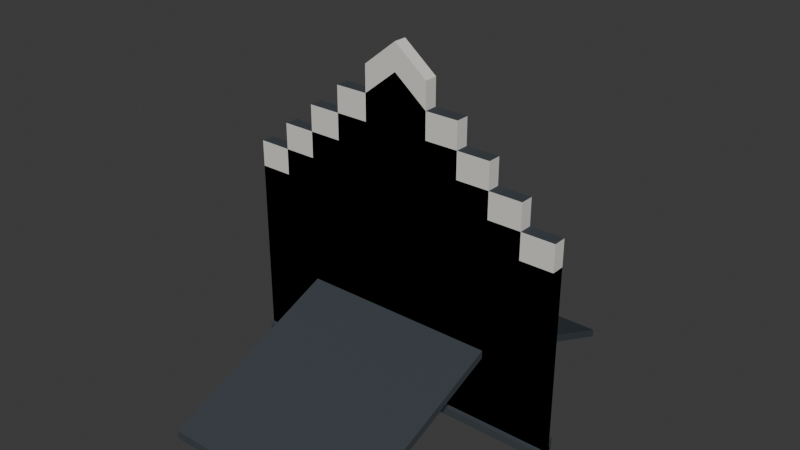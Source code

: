 # Source: architecture_scale_extension_v001.blend  (saved by Blender 4.5.92; exported with 4.5.12 LTS)
import bpy
from mathutils import Matrix  # noqa: F401  (used for matrix-valued properties, if any)

bpy.ops.wm.read_factory_settings(use_empty=True)
scene = bpy.context.scene
scene.name = 'Architecture_Scale_Extension_v001'

# ---- collections
col_architecture_blockout = bpy.data.collections.new('Architecture_Blockout'); scene.collection.children.link(col_architecture_blockout)
col_scale_extension = bpy.data.collections.new('Scale_Extension'); col_architecture_blockout.children.link(col_scale_extension)
col_roof = bpy.data.collections.new('Roof'); col_scale_extension.children.link(col_roof)
col_hui_details = bpy.data.collections.new('Hui_Details'); col_scale_extension.children.link(col_hui_details)

# ---- materials (node trees are filled in below, after node groups)
mat_mat_arch_hui_blacktile_a = bpy.data.materials.new('MAT_ARCH_HUI_BLACKTILE_A')
mat_mat_arch_hui_blacktile_a.diffuse_color = (0.055, 0.065, 0.075, 1.0)
mat_mat_arch_hui_blacktile_a.roughness = 0.88
mat_mat_arch_hui_whitewall_a = bpy.data.materials.new('MAT_ARCH_HUI_WHITEWALL_A')
mat_mat_arch_hui_whitewall_a.diffuse_color = (0.72, 0.7, 0.66, 1.0)
mat_mat_arch_hui_whitewall_a.roughness = 0.88

# ---- material node trees

# ---- world
world_world = bpy.data.worlds.new('World'); scene.world = world_world
world_world.use_nodes = True; world_world.node_tree.nodes.clear()
_N = world_world.node_tree.nodes; _L = world_world.node_tree.links
n0 = _N.new('ShaderNodeOutputWorld'); n0.name = 'World Output'; n0.location = (200, 100)
n1 = _N.new('ShaderNodeBackground'); n1.name = 'Background'; n1.location = (-200, 100)
n1.inputs[0].default_value = (0.05088, 0.05088, 0.05088, 1.0)
_L.new(n1.outputs[0], n0.inputs[0])
n0.is_active_output = True
world_world.color = (0.05088, 0.05088, 0.05088)
world_world.sun_shadow_jitter_overblur = 0.0

# ---- meshes
me_roof_doubleslope_5m_mesh = bpy.data.meshes.new('Roof_DoubleSlope_5m_Mesh')
me_roof_doubleslope_5m_mesh.from_pydata([(-1.5, -2.9, 0.0), (1.5, -2.9, 0.0), (1.5, 0.0, 1.18), (-1.5, 0.0, 1.18), (-1.5, -2.9, 0.12), (1.5, -2.9, 0.12), (1.5, 0.0, 1.3), (-1.5, 0.0, 1.3), (-1.5, 2.9, 0.0), (1.5, 2.9, 0.0), (1.5, 0.0, 1.18), (-1.5, 0.0, 1.18), (-1.5, 2.9, 0.12), (1.5, 2.9, 0.12), (1.5, 0.0, 1.3), (-1.5, 0.0, 1.3)], [], [(0, 1, 2, 3), (4, 7, 6, 5), (0, 4, 5, 1), (1, 5, 6, 2), (2, 6, 7, 3), (3, 7, 4, 0), (8, 9, 10, 11), (12, 15, 14, 13), (8, 12, 13, 9), (9, 13, 14, 10), (10, 14, 15, 11), (11, 15, 12, 8)])
me_roof_doubleslope_5m_mesh.materials.append(mat_mat_arch_hui_blacktile_a)
me_roof_doubleslope_5m_mesh.update()
me_roof_ridge_5m_mesh = bpy.data.meshes.new('Roof_Ridge_5m_Mesh')
me_roof_ridge_5m_mesh.from_pydata([(-2.5, -0.14, 0.0), (-2.5, 0.14, 0.0), (-2.5, 0.0, 0.2), (2.5, -0.14, 0.0), (2.5, 0.14, 0.0), (2.5, 0.0, 0.2)], [], [(0, 1, 2), (3, 5, 4), (0, 3, 4, 1), (1, 4, 5, 2), (2, 5, 3, 0)])
me_roof_ridge_5m_mesh.materials.append(mat_mat_arch_hui_blacktile_a)
me_roof_ridge_5m_mesh.update()
me_roof_eave_5m_mesh = bpy.data.meshes.new('Roof_Eave_5m_Mesh')
me_roof_eave_5m_mesh.from_pydata([(-2.5, -0.16, 0.0), (2.5, -0.16, 0.0), (2.5, 0.16, 0.0), (-2.5, 0.16, 0.0), (-2.5, -0.16, 0.12), (2.5, -0.16, 0.12), (2.5, 0.16, 0.18), (-2.5, 0.16, 0.18)], [], [(0, 1, 2, 3), (4, 7, 6, 5), (0, 4, 5, 1), (1, 5, 6, 2), (2, 6, 7, 3), (3, 7, 4, 0)])
me_roof_eave_5m_mesh.materials.append(mat_mat_arch_hui_blacktile_a)
me_roof_eave_5m_mesh.update()
me_horseheadwall_large_mesh = bpy.data.meshes.new('HorseHeadWall_Large_Mesh')
me_horseheadwall_large_mesh.from_pydata([(-2.5, -0.1, 0.0), (-2.5, -0.1, 2.8), (-2.0, -0.1, 2.8), (-2.0, -0.1, 3.2), (-1.5, -0.1, 3.2), (-1.5, -0.1, 3.6), (-1.0, -0.1, 3.6), (-1.0, -0.1, 4.0), (-0.5, -0.1, 4.0), (-0.5, -0.1, 4.4), (0.0, -0.1, 4.8), (0.5, -0.1, 4.4), (0.5, -0.1, 4.0), (1.0, -0.1, 4.0), (1.0, -0.1, 3.6), (1.5, -0.1, 3.6), (1.5, -0.1, 3.2), (2.0, -0.1, 3.2), (2.0, -0.1, 2.8), (2.5, -0.1, 2.8), (2.5, -0.1, 0.0), (-2.5, 0.1, 0.0), (-2.5, 0.1, 2.8), (-2.0, 0.1, 2.8), (-2.0, 0.1, 3.2), (-1.5, 0.1, 3.2), (-1.5, 0.1, 3.6), (-1.0, 0.1, 3.6), (-1.0, 0.1, 4.0), (-0.5, 0.1, 4.0), (-0.5, 0.1, 4.4), (0.0, 0.1, 4.8), (0.5, 0.1, 4.4), (0.5, 0.1, 4.0), (1.0, 0.1, 4.0), (1.0, 0.1, 3.6), (1.5, 0.1, 3.6), (1.5, 0.1, 3.2), (2.0, 0.1, 3.2), (2.0, 0.1, 2.8), (2.5, 0.1, 2.8), (2.5, 0.1, 0.0)], [], [(0, 1, 2, 3, 4, 5, 6, 7, 8, 9, 10, 11, 12, 13, 14, 15, 16, 17, 18, 19, 20), (41, 40, 39, 38, 37, 36, 35, 34, 33, 32, 31, 30, 29, 28, 27, 26, 25, 24, 23, 22, 21), (0, 1, 22, 21), (1, 2, 23, 22), (2, 3, 24, 23), (3, 4, 25, 24), (4, 5, 26, 25), (5, 6, 27, 26), (6, 7, 28, 27), (7, 8, 29, 28), (8, 9, 30, 29), (9, 10, 31, 30), (10, 11, 32, 31), (11, 12, 33, 32), (12, 13, 34, 33), (13, 14, 35, 34), (14, 15, 36, 35), (15, 16, 37, 36), (16, 17, 38, 37), (17, 18, 39, 38), (18, 19, 40, 39), (19, 20, 41, 40), (20, 0, 21, 41)])
me_horseheadwall_large_mesh.polygons.foreach_set('material_index', [0, 0, 0, 1, 0, 1, 0, 1, 0, 1, 0, 0, 0, 0, 1, 0, 1, 0, 1, 0, 1, 0, 0])
me_horseheadwall_large_mesh.materials.append(mat_mat_arch_hui_whitewall_a)
me_horseheadwall_large_mesh.materials.append(mat_mat_arch_hui_blacktile_a)
me_horseheadwall_large_mesh.update()
me_horseheadwall_large_v002_mesh = bpy.data.meshes.new('HorseHeadWall_Large_v002_Mesh')
me_horseheadwall_large_v002_mesh.from_pydata([(-2.5, -0.1, 0.0), (-2.5, -0.1, 3.2), (-2.0, -0.1, 3.2), (-2.0, -0.1, 3.6), (-1.5, -0.1, 3.6), (-1.5, -0.1, 4.0), (-1.0, -0.1, 4.0), (-1.0, -0.1, 4.4), (-0.5, -0.1, 4.4), (-0.5, -0.1, 4.8), (0.0, -0.1, 5.2), (0.5, -0.1, 4.8), (0.5, -0.1, 4.4), (1.0, -0.1, 4.4), (1.0, -0.1, 4.0), (1.5, -0.1, 4.0), (1.5, -0.1, 3.6), (2.0, -0.1, 3.6), (2.0, -0.1, 3.2), (2.5, -0.1, 3.2), (2.5, -0.1, 0.0), (-2.5, 0.1, 0.0), (-2.5, 0.1, 3.2), (-2.0, 0.1, 3.2), (-2.0, 0.1, 3.6), (-1.5, 0.1, 3.6), (-1.5, 0.1, 4.0), (-1.0, 0.1, 4.0), (-1.0, 0.1, 4.4), (-0.5, 0.1, 4.4), (-0.5, 0.1, 4.8), (0.0, 0.1, 5.2), (0.5, 0.1, 4.8), (0.5, 0.1, 4.4), (1.0, 0.1, 4.4), (1.0, 0.1, 4.0), (1.5, 0.1, 4.0), (1.5, 0.1, 3.6), (2.0, 0.1, 3.6), (2.0, 0.1, 3.2), (2.5, 0.1, 3.2), (2.5, 0.1, 0.0)], [], [(0, 1, 2, 3, 4, 5, 6, 7, 8, 9, 10, 11, 12, 13, 14, 15, 16, 17, 18, 19, 20), (41, 40, 39, 38, 37, 36, 35, 34, 33, 32, 31, 30, 29, 28, 27, 26, 25, 24, 23, 22, 21), (0, 1, 22, 21), (1, 2, 23, 22), (2, 3, 24, 23), (3, 4, 25, 24), (4, 5, 26, 25), (5, 6, 27, 26), (6, 7, 28, 27), (7, 8, 29, 28), (8, 9, 30, 29), (9, 10, 31, 30), (10, 11, 32, 31), (11, 12, 33, 32), (12, 13, 34, 33), (13, 14, 35, 34), (14, 15, 36, 35), (15, 16, 37, 36), (16, 17, 38, 37), (17, 18, 39, 38), (18, 19, 40, 39), (19, 20, 41, 40), (20, 0, 21, 41)])
me_horseheadwall_large_v002_mesh.polygons.foreach_set('material_index', [0, 0, 0, 1, 0, 1, 0, 1, 0, 1, 0, 0, 0, 0, 1, 0, 1, 0, 1, 0, 1, 0, 0])
me_horseheadwall_large_v002_mesh.materials.append(mat_mat_arch_hui_whitewall_a)
me_horseheadwall_large_v002_mesh.materials.append(mat_mat_arch_hui_blacktile_a)
me_horseheadwall_large_v002_mesh.update()

# ---- objects
ob_roof_doubleslope_5m = bpy.data.objects.new('Roof_DoubleSlope_5m', me_roof_doubleslope_5m_mesh)
ob_roof_ridge_5m = bpy.data.objects.new('Roof_Ridge_5m', me_roof_ridge_5m_mesh)
ob_roof_eave_5m = bpy.data.objects.new('Roof_Eave_5m', me_roof_eave_5m_mesh)
ob_horseheadwall_large = bpy.data.objects.new('HorseHeadWall_Large', me_horseheadwall_large_mesh)
ob_horseheadwall_large_v002 = bpy.data.objects.new('HorseHeadWall_Large_v002', me_horseheadwall_large_v002_mesh)

# ---- transforms, parenting, visibility, modifiers, constraints
ob_roof_doubleslope_5m.location = (0.0, 0.0, 0.0)
ob_roof_ridge_5m.location = (0.0, 0.0, 0.0)
ob_roof_eave_5m.location = (0.0, 0.0, 0.0)
ob_horseheadwall_large.location = (0.0, 0.0, 0.0)
ob_horseheadwall_large_v002.location = (0.0, 0.0, 0.0)

# ---- collection membership
col_roof.objects.link(ob_roof_doubleslope_5m)
col_roof.objects.link(ob_roof_ridge_5m)
col_roof.objects.link(ob_roof_eave_5m)
col_hui_details.objects.link(ob_horseheadwall_large)
col_hui_details.objects.link(ob_horseheadwall_large_v002)

# ---- scene / render settings (as saved in the file)
scene.frame_start = 1; scene.frame_end = 250; scene.frame_set(1)
scene.render.engine = 'BLENDER_EEVEE_NEXT'
bpy.context.view_layer.update()

# ---- added for rendering (the .blend has no active camera and no usable light): camera, sun
cam_auto = bpy.data.cameras.new('AutoCamera')
cam_auto.lens = 50.0
cam_auto.sensor_width = 36.0
cam_auto.clip_end = 1000.0
ob_auto_camera = bpy.data.objects.new('AutoCamera', cam_auto)
scene.collection.objects.link(ob_auto_camera)
ob_auto_camera.location = (8.5642, -10.277, 9.45136)
ob_auto_camera.rotation_euler = (1.09748, -7.21219e-08, 0.694738)
scene.camera = ob_auto_camera
light_auto_sun = bpy.data.lights.new('AutoSun', 'SUN')
light_auto_sun.energy = 3.0
light_auto_sun.angle = 0.0523599
ob_auto_sun = bpy.data.objects.new('AutoSun', light_auto_sun)
scene.collection.objects.link(ob_auto_sun)
ob_auto_sun.rotation_euler = (0.872665, 0.174533, 0.523599)
bpy.context.view_layer.update()
